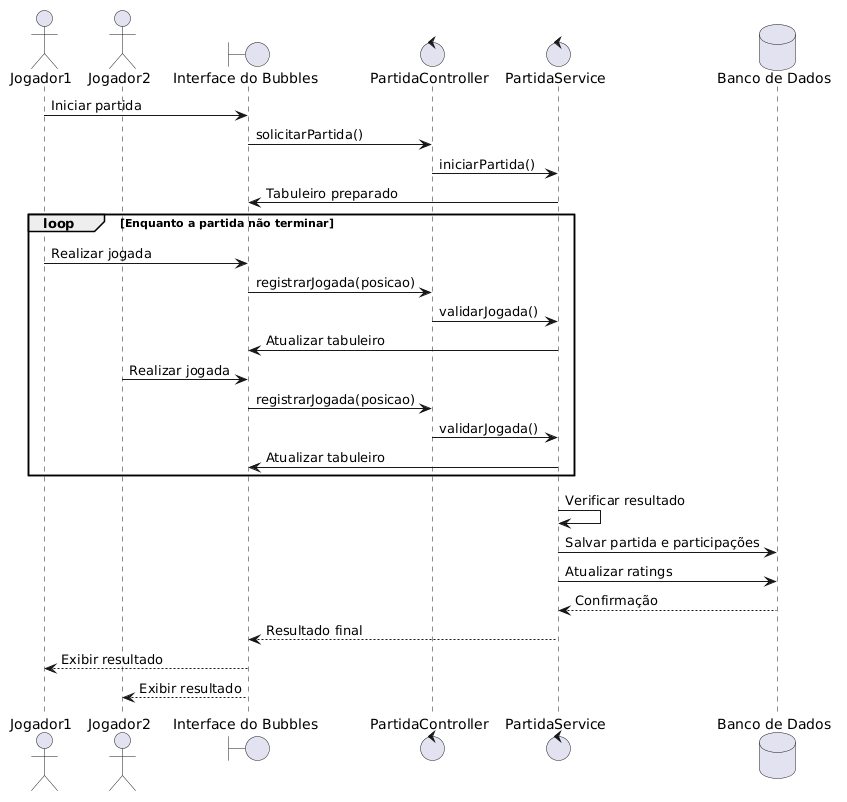

The diagram above was rendered by PlantUML. Its source (embedded in the PNG):
@startuml
actor Jogador1
actor Jogador2
boundary "Interface do Bubbles" as Tela
control "PartidaController" as Controller
control "PartidaService" as Service
database "Banco de Dados" as BD

Jogador1 -> Tela: Iniciar partida
Tela -> Controller: solicitarPartida()
Controller -> Service: iniciarPartida()
Service -> Tela: Tabuleiro preparado

loop Enquanto a partida não terminar
    Jogador1 -> Tela: Realizar jogada
    Tela -> Controller: registrarJogada(posicao)
    Controller -> Service: validarJogada()
    Service -> Tela: Atualizar tabuleiro

    Jogador2 -> Tela: Realizar jogada
    Tela -> Controller: registrarJogada(posicao)
    Controller -> Service: validarJogada()
    Service -> Tela: Atualizar tabuleiro
end

Service -> Service: Verificar resultado
Service -> BD: Salvar partida e participações
Service -> BD: Atualizar ratings
BD --> Service: Confirmação
Service --> Tela: Resultado final
Tela --> Jogador1: Exibir resultado
Tela --> Jogador2: Exibir resultado
@enduml